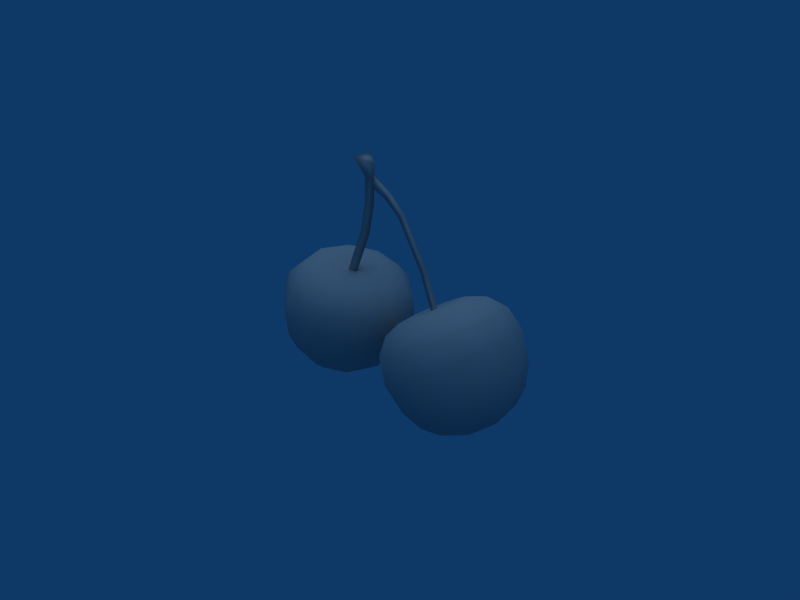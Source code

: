 # Source: Cherries.blend  (saved by Blender 2.49.2; exported with 4.5.12 LTS)
import bpy
from mathutils import Matrix  # noqa: F401  (used for matrix-valued properties, if any)

bpy.ops.wm.read_factory_settings(use_empty=True)
scene = bpy.context.scene
scene.name = 'Scene'

# ---- collections
col_collection_1 = bpy.data.collections.new('Collection 1'); scene.collection.children.link(col_collection_1)

# ---- materials (node trees are filled in below, after node groups)
mat_refrep_218 = bpy.data.materials.new('RefRep.218')
mat_refrep_218.alpha_threshold = 0.0
mat_refrep_218.diffuse_color = (0.698, 0.698, 0.698, 1.0)
mat_refrep_218.roughness = 0.5
mat_refrep_218.line_color = (0.0, 0.0, 0.0, 1.0)

# ---- material node trees

# ---- world
world_world = bpy.data.worlds.new('World'); scene.world = world_world
world_world.color = (0.05656, 0.2208, 0.4)
world_world.use_sun_shadow = False
world_world.sun_shadow_jitter_overblur = 0.0
world_world.cycles.sampling_method = 'MANUAL'
world_world.cycles.sample_map_resolution = 256

# ---- cameras
cam_camera = bpy.data.cameras.new('Camera')
cam_camera.passepartout_alpha = 0.2
cam_camera.clip_end = 100.0
cam_camera.lens = 35.0
cam_camera.ortho_scale = 7.314
cam_camera.show_passepartout = False
cam_camera.show_safe_areas = True
cam_camera.dof.focus_distance = 0.0
cam_camera.dof.aperture_fstop = 128.0

# ---- lights
light_lamp = bpy.data.lights.new('Lamp', 'SUN')
light_lamp.transmission_factor = 0.0
light_lamp.angle = 1.571
light_lamp.energy = 0.8
light_lamp.shadow_buffer_clip_start = 0.5
light_lamp.shadow_soft_size = 1.0
light_lamp.shadow_cascade_max_distance = 1000.0
light_lamp.cycles.use_multiple_importance_sampling = False

# ---- meshes
me_inst3d28_refrep_218 = bpy.data.meshes.new('Inst3D28_RefRep.218')
me_inst3d28_refrep_218.from_pydata([(14.83, 98.44, -0.3592), (-33.75, 26.37, 4.92), (-41.25, 35.35, -13.99), (-39.68, 40.34, 18.99), (-33.75, 26.37, -4.916), (-39.92, 29.38, 0.002), (-41.36, 31.81, 7.96), (-19.9, 69.61, -5.139), (-15.28, 63.89, 0.002), (-8.377, 61.39, 5.143), (33.95, 11.93, -19.05), (24.09, 5.429, -13.88), (22.27, 2.169, 4.937), (29.16, 2.027, 0.002), (25.34, 46.48, -8.345), (22.95, 44.12, 0.002), (-46.07, 35.17, 0.002), (-33.85, 30.06, 13.99), (-21.51, 27.37, 11.73), (22.47, 43.47, -1.614), (22.96, 59.61, 0.8405), (24.99, 60.05, -0.3592), (22.47, 43.47, 0.8959), (24.59, 43.94, -0.3592), (22.96, 59.61, -1.559), (21.93, 80.06, -0.3592), (20.16, 78.87, -1.591), (16.36, 86.0, -1.63), (20.16, 78.87, 0.8726), (18.21, 87.78, -0.3592), (10.16, 91.08, -0.1197), (16.36, 86.0, 0.9113), (12.26, 95.21, -0.3592), (10.29, 91.08, -0.5762), (-1.685, 77.46, 1.32), (-16.4, 64.24, 1.32), (-14.21, 62.33, -0.3592), (-16.4, 64.24, -2.038), (5.437, 86.73, 1.32), (-1.685, 77.46, -2.038), (0.5054, 75.55, -0.3592), (5.437, 86.73, -2.038), (7.627, 84.81, -0.3592), (9.748, 102.9, 3.538), (9.943, 95.35, 1.32), (9.748, 102.9, -4.256), (12.13, 93.44, -0.3592), (9.943, 95.35, -2.038), (-29.64, 33.17, -18.98), (-36.37, 47.01, -22.64), (-39.68, 40.34, -18.98), (-47.8, 46.14, 11.73), (-29.64, 33.17, 18.99), (-14.71, 31.55, 14.0), (-46.06, 53.93, -13.99), (-45.26, 66.44, 0.002), (-49.76, 56.57, 0.002), (-17.69, 46.76, 24.61), (-3.137, 36.37, 0.002), (-25.22, 62.85, -23.03), (-30.71, 56.05, -24.61), (-38.84, 72.57, 0.002), (-7.16, 39.24, 15.21), (-3.185, 47.12, 14.23), (-35.07, 69.89, -14.23), (-28.48, 72.18, -11.3), (-31.47, 74.31, 0.002), (-28.48, 72.18, 11.31), (-35.07, 69.89, 14.23), (-13.04, 54.16, 23.03), (-3.159, 54.1, 11.31), (-5.848, 58.87, 7.703), (-11.18, 62.67, -12.46), (-21.26, 70.58, 0.002), (-25.14, 72.64, 0.002), (-7.018, 60.42, 0.002), (21.71, 10.12, -19.05), (3.118, 14.84, 0.002), (34.05, 19.4, 22.72), (33.95, 11.93, 19.05), (45.87, 21.14, 14.04), (34.05, 19.4, -22.72), (33.13, 30.06, -24.69), (17.26, 27.72, -24.69), (19.45, 17.25, -22.72), (4.412, 25.83, -15.26), (7.631, 15.5, -14.04), (-0.4932, 25.11, 0.002), (19.45, 17.25, 22.72), (45.97, 31.96, 15.26), (-0.121, 34.01, 0.002), (17.26, 27.72, 24.69), (31.34, 38.65, 23.11), (33.13, 30.06, 24.69), (16.49, 36.46, -23.11), (4.469, 34.68, -14.28), (16.49, 36.46, 23.11), (28.98, 44.07, 18.35), (43.36, 40.42, 14.28), (17.18, 42.33, -18.35), (18.72, 44.91, -12.5), (7.638, 40.93, -11.34), (17.18, 42.33, 18.35), (26.76, 46.1, 12.51), (38.52, 45.48, 11.34), (26.76, 46.1, -12.5), (19.97, 45.69, -8.345), (15.63, 45.05, -5.157), (12.22, 43.95, -7.726), (25.34, 46.48, 8.349), (-27.86, 25.79, -8.643), (-33.85, 30.06, -13.99), (-14.71, 31.55, -13.99), (-24.4, 38.46, -22.64), (-7.16, 39.24, -15.21), (-17.69, 46.76, -24.61), (-3.185, 47.12, -14.23), (-13.04, 54.16, -23.03), (-10.99, 59.69, -18.29), (-8.377, 61.39, -5.139), (-11.94, 63.93, -8.317), (-41.36, 31.81, -7.956), (-47.23, 39.62, -8.643), (-47.8, 46.14, -11.73), (-41.24, 63.57, -15.21), (-20.66, 66.59, -18.29), (-17.77, 67.38, -12.46), (-23.1, 71.18, -7.699), (-16.34, 67.07, -8.317), (-41.25, 35.35, 13.99), (-24.4, 38.46, 22.65), (-30.71, 56.05, 24.61), (-25.22, 62.85, 23.03), (-17.77, 67.38, 12.46), (-10.99, 59.69, 18.29), (-16.34, 67.07, 8.321), (-11.18, 62.67, 12.46), (-11.94, 63.93, 8.321), (-27.86, 25.79, 8.647), (-25.58, 24.16, 0.002), (-18.41, 25.16, 0.002), (-21.51, 27.37, -11.73), (-11.01, 28.91, 0.002), (0.5785, 44.44, 0.002), (-0.1704, 51.97, 0.002), (-3.159, 54.1, -11.3), (-3.811, 57.41, 0.002), (-5.848, 58.87, -7.699), (-49.52, 41.25, 0.002), (-50.9, 48.35, 0.002), (-47.23, 39.62, 8.647), (-46.06, 53.93, 14.0), (-36.37, 47.01, 22.65), (-41.24, 63.57, 15.21), (-20.66, 66.59, 18.29), (-23.1, 71.18, 7.703), (-19.9, 69.61, 5.143), (31.55, 3.539, -7.983), (33.02, 6.745, -13.88), (45.87, 21.14, -14.04), (31.34, 38.65, -23.11), (43.36, 40.42, -14.28), (38.52, 45.48, -11.34), (28.98, 44.07, -18.35), (16.88, 4.364, -8.576), (22.27, 2.169, -4.933), (14.12, 3.957, 0.002), (16.88, 4.364, 8.58), (24.09, 5.429, 13.88), (21.71, 10.12, 19.05), (11.8, 8.661, 11.77), (4.469, 34.68, 14.28), (7.638, 40.93, 11.34), (12.22, 43.95, 7.73), (18.72, 44.91, 12.51), (15.63, 45.05, 5.161), (19.97, 45.69, 8.349), (33.02, 6.745, 13.88), (31.55, 3.539, 7.987), (40.24, 7.81, 8.58), (37.29, 4.386, 0.002), (42.99, 8.216, 0.002), (40.24, 7.81, -8.576), (43.86, 13.39, -11.77), (50.38, 21.81, 0.002), (45.97, 31.96, -15.26), (42.17, 46.02, 0.002), (33.26, 47.06, -7.726), (31.34, 47.36, 0.002), (29.68, 47.12, -5.157), (11.8, 8.661, -11.77), (8.014, 8.103, 0.002), (7.631, 15.5, 14.04), (4.412, 25.83, 15.26), (3.993, 40.39, 0.002), (9.736, 43.59, 0.002), (13.97, 44.8, 0.002), (43.86, 13.39, 11.77), (47.64, 13.95, 0.002), (50.88, 32.68, 0.002), (47.95, 41.1, 0.002), (33.26, 47.06, 7.73), (29.68, 47.12, 5.161), (35.75, 47.42, 0.002)], [], [(0, 45, 43), (111, 121, 2), (1, 139, 138), (139, 4, 110), (111, 2, 50), (122, 148, 149), (150, 129, 3), (139, 110, 141), (121, 4, 5), (16, 121, 5), (6, 16, 5), (1, 6, 5), (4, 1, 5), (120, 128, 8), (7, 73, 8), (73, 156, 8), (137, 9, 8), (9, 75, 8), (158, 11, 10), (11, 164, 190), (166, 167, 170), (168, 177, 79), (179, 181, 198), (165, 157, 13), (12, 165, 13), (178, 12, 13), (180, 178, 13), (157, 180, 13), (14, 106, 15), (106, 107, 15), (107, 196, 15), (176, 109, 15), (109, 202, 15), (17, 6, 1), (139, 1, 4), (111, 4, 121), (122, 121, 16), (182, 180, 157), (11, 157, 165), (168, 12, 178), (122, 149, 123), (111, 50, 48), (17, 18, 52), (11, 190, 76), (10, 11, 76), (168, 79, 169), (19, 20, 24), (19, 22, 20), (22, 21, 20), (22, 23, 21), (23, 24, 21), (23, 19, 24), (24, 28, 26), (24, 20, 28), (20, 25, 28), (20, 21, 25), (21, 26, 25), (21, 24, 26), (26, 31, 27), (26, 28, 31), (28, 29, 31), (28, 25, 29), (25, 27, 29), (25, 26, 27), (27, 30, 33), (27, 31, 30), (31, 32, 30), (31, 29, 32), (29, 33, 32), (29, 27, 33), (37, 34, 39), (37, 35, 34), (35, 40, 34), (35, 36, 40), (36, 39, 40), (36, 37, 39), (39, 38, 41), (39, 34, 38), (34, 42, 38), (34, 40, 42), (40, 41, 42), (40, 39, 41), (41, 44, 47), (41, 38, 44), (38, 46, 44), (38, 42, 46), (42, 47, 46), (42, 41, 47), (47, 43, 45), (47, 44, 43), (44, 0, 43), (46, 0, 44), (45, 0, 46), (46, 47, 45), (48, 49, 113), (48, 50, 49), (123, 56, 54), (123, 149, 56), (149, 151, 56), (149, 51, 151), (52, 53, 130), (52, 18, 53), (18, 142, 53), (18, 140, 142), (113, 60, 115), (113, 49, 60), (54, 55, 124), (54, 56, 55), (56, 153, 55), (56, 151, 153), (130, 62, 57), (130, 53, 62), (53, 58, 62), (53, 142, 58), (115, 59, 117), (115, 60, 59), (124, 61, 64), (124, 55, 61), (55, 68, 61), (55, 153, 68), (57, 63, 69), (57, 62, 63), (62, 143, 63), (62, 58, 143), (117, 125, 118), (117, 59, 125), (64, 66, 65), (64, 61, 66), (61, 67, 66), (61, 68, 67), (69, 70, 134), (69, 63, 70), (63, 144, 70), (63, 143, 144), (118, 126, 72), (118, 125, 126), (65, 74, 127), (65, 66, 74), (66, 155, 74), (66, 67, 155), (134, 71, 136), (134, 70, 71), (70, 146, 71), (70, 144, 146), (72, 128, 120), (72, 126, 128), (127, 73, 7), (127, 74, 73), (74, 156, 73), (74, 155, 156), (136, 9, 137), (136, 71, 9), (71, 75, 9), (71, 146, 75), (10, 84, 81), (10, 76, 84), (76, 86, 84), (76, 190, 86), (190, 77, 86), (190, 191, 77), (169, 78, 88), (169, 79, 78), (79, 80, 78), (79, 197, 80), (81, 83, 82), (81, 84, 83), (84, 85, 83), (84, 86, 85), (86, 87, 85), (86, 77, 87), (88, 93, 91), (88, 78, 93), (78, 89, 93), (78, 80, 89), (82, 94, 160), (82, 83, 94), (83, 95, 94), (83, 85, 95), (85, 90, 95), (85, 87, 90), (91, 92, 96), (91, 93, 92), (93, 98, 92), (93, 89, 98), (160, 99, 163), (160, 94, 99), (94, 101, 99), (94, 95, 101), (95, 194, 101), (95, 90, 194), (96, 97, 102), (96, 92, 97), (92, 104, 97), (92, 98, 104), (163, 100, 105), (163, 99, 100), (99, 108, 100), (99, 101, 108), (101, 195, 108), (101, 194, 195), (102, 103, 174), (102, 97, 103), (97, 201, 103), (97, 104, 201), (105, 106, 14), (105, 100, 106), (100, 107, 106), (100, 108, 107), (108, 196, 107), (108, 195, 196), (174, 109, 176), (174, 103, 109), (103, 202, 109), (103, 201, 202), (4, 111, 110), (110, 111, 141), (111, 48, 141), (141, 48, 112), (48, 113, 112), (112, 113, 114), (113, 115, 114), (114, 115, 116), (115, 117, 116), (116, 117, 145), (117, 118, 145), (145, 118, 147), (118, 72, 147), (147, 72, 119), (72, 120, 119), (119, 120, 8), (121, 122, 2), (2, 122, 50), (122, 123, 50), (50, 123, 49), (123, 54, 49), (49, 54, 60), (54, 124, 60), (60, 124, 59), (124, 64, 59), (59, 64, 125), (64, 65, 125), (125, 65, 126), (65, 127, 126), (126, 127, 128), (127, 7, 128), (128, 7, 8), (122, 16, 148), (148, 16, 150), (16, 6, 150), (150, 6, 129), (6, 17, 129), (129, 17, 3), (17, 52, 3), (3, 52, 152), (52, 130, 152), (152, 130, 131), (130, 57, 131), (131, 57, 132), (57, 69, 132), (132, 69, 154), (69, 134, 154), (154, 134, 133), (134, 136, 133), (133, 136, 135), (136, 137, 135), (135, 137, 8), (1, 138, 17), (17, 138, 18), (138, 139, 18), (18, 139, 140), (139, 141, 140), (140, 141, 142), (141, 112, 142), (142, 112, 58), (112, 114, 58), (58, 114, 143), (114, 116, 143), (143, 116, 144), (116, 145, 144), (144, 145, 146), (145, 147, 146), (146, 147, 75), (147, 119, 75), (75, 119, 8), (148, 150, 149), (149, 150, 51), (150, 3, 51), (51, 3, 151), (3, 152, 151), (151, 152, 153), (152, 131, 153), (153, 131, 68), (131, 132, 68), (68, 132, 67), (132, 154, 67), (67, 154, 155), (154, 133, 155), (155, 133, 156), (133, 135, 156), (156, 135, 8), (11, 158, 157), (157, 158, 182), (158, 10, 182), (182, 10, 183), (10, 81, 183), (183, 81, 159), (81, 82, 159), (159, 82, 185), (82, 160, 185), (185, 160, 161), (160, 163, 161), (161, 163, 162), (163, 105, 162), (162, 105, 187), (105, 14, 187), (187, 14, 189), (14, 15, 189), (11, 165, 164), (164, 165, 166), (165, 12, 166), (166, 12, 167), (12, 168, 167), (167, 168, 170), (168, 169, 170), (170, 169, 192), (169, 88, 192), (192, 88, 193), (88, 91, 193), (193, 91, 171), (91, 96, 171), (171, 96, 172), (96, 102, 172), (172, 102, 173), (102, 174, 173), (173, 174, 175), (174, 176, 175), (175, 176, 15), (168, 178, 177), (177, 178, 179), (178, 180, 179), (179, 180, 181), (180, 182, 181), (181, 182, 198), (182, 183, 198), (198, 183, 184), (183, 159, 184), (184, 159, 199), (159, 185, 199), (199, 185, 200), (185, 161, 200), (200, 161, 186), (161, 162, 186), (186, 162, 203), (162, 187, 203), (203, 187, 188), (187, 189, 188), (188, 189, 15), (164, 166, 190), (190, 166, 191), (166, 170, 191), (191, 170, 77), (170, 192, 77), (77, 192, 87), (192, 193, 87), (87, 193, 90), (193, 171, 90), (90, 171, 194), (171, 172, 194), (194, 172, 195), (172, 173, 195), (195, 173, 196), (173, 175, 196), (196, 175, 15), (177, 179, 79), (79, 179, 197), (179, 198, 197), (197, 198, 80), (198, 184, 80), (80, 184, 89), (184, 199, 89), (89, 199, 98), (199, 200, 98), (98, 200, 104), (200, 186, 104), (104, 186, 201), (186, 203, 201), (201, 203, 202), (203, 188, 202), (202, 188, 15)])
me_inst3d28_refrep_218.polygons.foreach_set('use_smooth', [True] * 389)
_uv = me_inst3d28_refrep_218.uv_layers.new(name='UVTex')
_uv.uv.foreach_set('vector', [0.096, 0.915, 0.01, 0.965, 0.01, 0.865, 0.459, 0.2, 0.363, 0.1, 0.554, 0.2, 0.191, 0.1, 0.281, 0.2, 0.191, 0.2, 0.281, 0.2, 0.37, 0.1, 0.37, 0.2, 0.459, 0.2, 0.554, 0.2, 0.554, 0.3, 0.461, 0.2, 0.37, 0.2, 0.37, 0.3, 0.281, 0.2, 0.191, 0.2, 0.191, 0.3, 0.281, 0.2, 0.37, 0.2, 0.37, 0.3, 0.363, 0.1, 0.554, 0.1, 0.411, 0.0, 0.37, 0.1, 0.55, 0.1, 0.416, 0.0, 0.191, 0.1, 0.37, 0.1, 0.236, 0.0, 0.191, 0.1, 0.191, 0.1, 0.146, 0.0, 0.37, 0.1, 0.191, 0.1, 0.326, 0.0, 0.459, 0.9, 0.554, 0.9, 0.505, 1.0, 0.461, 0.9, 0.37, 0.9, 0.416, 1.0, 0.37, 0.9, 0.281, 0.9, 0.326, 1.0, 0.116, 0.9, 0.191, 0.9, 0.146, 1.0, 0.191, 0.9, 0.281, 0.9, 0.236, 1.0, 0.911, 0.2, 0.995, 0.2, 0.911, 0.3, 0.994, 0.2, 0.91, 0.2, 0.91, 0.3, 0.825, 0.2, 0.741, 0.2, 0.741, 0.3, 0.657, 0.2, 0.573, 0.2, 0.573, 0.3, 0.657, 0.2, 0.741, 0.2, 0.741, 0.3, 0.91, 0.1, 0.911, 0.1, 0.868, 0.0, 0.741, 0.1, 0.91, 0.1, 0.784, 0.0, 0.573, 0.1, 0.741, 0.1, 0.615, 0.0, 0.787, 0.1, 0.573, 0.1, 0.699, 0.0, 0.911, 0.1, 0.787, 0.1, 0.868, 0.0, 0.911, 0.9, 0.995, 0.9, 0.952, 1.0, 0.994, 0.9, 0.91, 0.9, 0.952, 1.0, 0.91, 0.9, 0.825, 0.9, 0.868, 1.0, 0.657, 0.9, 0.573, 0.9, 0.615, 1.0, 0.573, 0.9, 0.657, 0.9, 0.615, 1.0, 0.116, 0.2, 0.191, 0.1, 0.191, 0.1, 0.281, 0.2, 0.191, 0.1, 0.37, 0.1, 0.459, 0.2, 0.554, 0.1, 0.363, 0.1, 0.461, 0.2, 0.55, 0.1, 0.37, 0.1, 0.995, 0.2, 0.787, 0.1, 0.911, 0.1, 0.995, 0.2, 0.911, 0.1, 0.91, 0.1, 0.657, 0.2, 0.741, 0.1, 0.573, 0.1, 0.461, 0.2, 0.37, 0.3, 0.461, 0.3, 0.459, 0.2, 0.554, 0.3, 0.459, 0.3, 0.116, 0.2, 0.191, 0.3, 0.116, 0.3, 0.994, 0.2, 0.91, 0.3, 0.994, 0.3, 0.911, 0.3, 0.995, 0.2, 0.995, 0.3, 0.657, 0.2, 0.573, 0.3, 0.657, 0.3, 0.006, 0.013, 0.034, 0.218, 0.006, 0.218, 0.006, 0.013, 0.034, 0.013, 0.034, 0.218, 0.034, 0.013, 0.062, 0.218, 0.034, 0.218, 0.034, 0.013, 0.062, 0.013, 0.062, 0.218, 0.062, 0.013, 0.091, 0.218, 0.062, 0.218, 0.062, 0.013, 0.091, 0.013, 0.091, 0.218, 0.006, 0.218, 0.034, 0.423, 0.006, 0.423, 0.006, 0.218, 0.034, 0.218, 0.034, 0.423, 0.034, 0.218, 0.062, 0.423, 0.034, 0.423, 0.034, 0.218, 0.062, 0.218, 0.062, 0.423, 0.062, 0.218, 0.091, 0.423, 0.062, 0.423, 0.062, 0.218, 0.091, 0.218, 0.091, 0.423, 0.006, 0.423, 0.034, 0.577, 0.006, 0.577, 0.006, 0.423, 0.034, 0.423, 0.034, 0.577, 0.034, 0.423, 0.062, 0.577, 0.034, 0.577, 0.034, 0.423, 0.062, 0.423, 0.062, 0.577, 0.062, 0.423, 0.091, 0.577, 0.062, 0.577, 0.062, 0.423, 0.091, 0.423, 0.091, 0.577, 0.006, 0.577, 0.034, 0.727, 0.006, 0.727, 0.006, 0.577, 0.034, 0.577, 0.034, 0.727, 0.034, 0.577, 0.062, 0.727, 0.034, 0.727, 0.034, 0.577, 0.062, 0.577, 0.062, 0.727, 0.062, 0.577, 0.091, 0.727, 0.062, 0.727, 0.062, 0.577, 0.091, 0.577, 0.091, 0.727, 0.006, 0.013, 0.034, 0.218, 0.006, 0.218, 0.006, 0.013, 0.034, 0.013, 0.034, 0.218, 0.034, 0.013, 0.062, 0.218, 0.034, 0.218, 0.034, 0.013, 0.062, 0.013, 0.062, 0.218, 0.062, 0.013, 0.091, 0.218, 0.062, 0.218, 0.062, 0.013, 0.091, 0.013, 0.091, 0.218, 0.006, 0.218, 0.034, 0.423, 0.006, 0.423, 0.006, 0.218, 0.034, 0.218, 0.034, 0.423, 0.034, 0.218, 0.062, 0.423, 0.034, 0.423, 0.034, 0.218, 0.062, 0.218, 0.062, 0.423, 0.062, 0.218, 0.091, 0.423, 0.062, 0.423, 0.062, 0.218, 0.091, 0.218, 0.091, 0.423, 0.006, 0.423, 0.034, 0.628, 0.006, 0.628, 0.006, 0.423, 0.034, 0.423, 0.034, 0.628, 0.034, 0.423, 0.062, 0.628, 0.034, 0.628, 0.034, 0.423, 0.062, 0.423, 0.062, 0.628, 0.062, 0.423, 0.091, 0.628, 0.062, 0.628, 0.062, 0.423, 0.091, 0.423, 0.091, 0.628, 0.006, 0.628, 0.034, 0.833, 0.006, 0.833, 0.006, 0.628, 0.034, 0.628, 0.034, 0.833, 0.034, 0.628, 0.062, 0.833, 0.034, 0.833, 0.062, 0.628, 0.062, 0.833, 0.034, 0.628, 0.091, 0.833, 0.062, 0.833, 0.062, 0.628, 0.062, 0.628, 0.091, 0.628, 0.091, 0.833, 0.459, 0.3, 0.554, 0.4, 0.459, 0.4, 0.459, 0.3, 0.554, 0.3, 0.554, 0.4, 0.461, 0.3, 0.37, 0.4, 0.461, 0.4, 0.461, 0.3, 0.37, 0.3, 0.37, 0.4, 0.37, 0.3, 0.281, 0.4, 0.37, 0.4, 0.37, 0.3, 0.281, 0.3, 0.281, 0.4, 0.116, 0.3, 0.191, 0.4, 0.116, 0.4, 0.116, 0.3, 0.191, 0.3, 0.191, 0.4, 0.191, 0.3, 0.281, 0.4, 0.191, 0.4, 0.191, 0.3, 0.281, 0.3, 0.281, 0.4, 0.459, 0.4, 0.554, 0.5, 0.459, 0.5, 0.459, 0.4, 0.554, 0.4, 0.554, 0.5, 0.461, 0.4, 0.37, 0.5, 0.461, 0.5, 0.461, 0.4, 0.37, 0.4, 0.37, 0.5, 0.37, 0.4, 0.281, 0.5, 0.37, 0.5, 0.37, 0.4, 0.281, 0.4, 0.281, 0.5, 0.116, 0.4, 0.191, 0.5, 0.116, 0.5, 0.116, 0.4, 0.191, 0.4, 0.191, 0.5, 0.191, 0.4, 0.281, 0.5, 0.191, 0.5, 0.191, 0.4, 0.281, 0.4, 0.281, 0.5, 0.459, 0.5, 0.554, 0.6, 0.459, 0.6, 0.459, 0.5, 0.554, 0.5, 0.554, 0.6, 0.461, 0.5, 0.37, 0.6, 0.461, 0.6, 0.461, 0.5, 0.37, 0.5, 0.37, 0.6, 0.37, 0.5, 0.281, 0.6, 0.37, 0.6, 0.37, 0.5, 0.281, 0.5, 0.281, 0.6, 0.116, 0.5, 0.191, 0.6, 0.116, 0.6, 0.116, 0.5, 0.191, 0.5, 0.191, 0.6, 0.191, 0.5, 0.281, 0.6, 0.191, 0.6, 0.191, 0.5, 0.281, 0.5, 0.281, 0.6, 0.459, 0.6, 0.554, 0.7, 0.459, 0.7, 0.459, 0.6, 0.554, 0.6, 0.554, 0.7, 0.461, 0.6, 0.37, 0.7, 0.461, 0.7, 0.461, 0.6, 0.37, 0.6, 0.37, 0.7, 0.37, 0.6, 0.281, 0.7, 0.37, 0.7, 0.37, 0.6, 0.281, 0.6, 0.281, 0.7, 0.116, 0.6, 0.191, 0.7, 0.116, 0.7, 0.116, 0.6, 0.191, 0.6, 0.191, 0.7, 0.191, 0.6, 0.281, 0.7, 0.191, 0.7, 0.191, 0.6, 0.281, 0.6, 0.281, 0.7, 0.459, 0.7, 0.554, 0.8, 0.459, 0.8, 0.459, 0.7, 0.554, 0.7, 0.554, 0.8, 0.461, 0.7, 0.37, 0.8, 0.461, 0.8, 0.461, 0.7, 0.37, 0.7, 0.37, 0.8, 0.37, 0.7, 0.281, 0.8, 0.37, 0.8, 0.37, 0.7, 0.281, 0.7, 0.281, 0.8, 0.116, 0.7, 0.191, 0.8, 0.116, 0.8, 0.116, 0.7, 0.191, 0.7, 0.191, 0.8, 0.191, 0.7, 0.281, 0.8, 0.191, 0.8, 0.191, 0.7, 0.281, 0.7, 0.281, 0.8, 0.459, 0.8, 0.554, 0.9, 0.459, 0.9, 0.459, 0.8, 0.554, 0.8, 0.554, 0.9, 0.461, 0.8, 0.37, 0.9, 0.461, 0.9, 0.461, 0.8, 0.37, 0.8, 0.37, 0.9, 0.37, 0.8, 0.281, 0.9, 0.37, 0.9, 0.37, 0.8, 0.281, 0.8, 0.281, 0.9, 0.116, 0.8, 0.191, 0.9, 0.116, 0.9, 0.116, 0.8, 0.191, 0.8, 0.191, 0.9, 0.191, 0.8, 0.281, 0.9, 0.191, 0.9, 0.191, 0.8, 0.281, 0.8, 0.281, 0.9, 0.911, 0.3, 0.995, 0.4, 0.911, 0.4, 0.911, 0.3, 0.995, 0.3, 0.995, 0.4, 0.994, 0.3, 0.91, 0.4, 0.994, 0.4, 0.994, 0.3, 0.91, 0.3, 0.91, 0.4, 0.91, 0.3, 0.825, 0.4, 0.91, 0.4, 0.91, 0.3, 0.825, 0.3, 0.825, 0.4, 0.657, 0.3, 0.573, 0.4, 0.657, 0.4, 0.657, 0.3, 0.573, 0.3, 0.573, 0.4, 0.573, 0.3, 0.657, 0.4, 0.573, 0.4, 0.573, 0.3, 0.657, 0.3, 0.657, 0.4, 0.911, 0.4, 0.995, 0.5, 0.911, 0.5, 0.911, 0.4, 0.995, 0.4, 0.995, 0.5, 0.994, 0.4, 0.91, 0.5, 0.994, 0.5, 0.994, 0.4, 0.91, 0.4, 0.91, 0.5, 0.91, 0.4, 0.825, 0.5, 0.91, 0.5, 0.91, 0.4, 0.825, 0.4, 0.825, 0.5, 0.657, 0.4, 0.573, 0.5, 0.657, 0.5, 0.657, 0.4, 0.573, 0.4, 0.573, 0.5, 0.573, 0.4, 0.657, 0.5, 0.573, 0.5, 0.573, 0.4, 0.657, 0.4, 0.657, 0.5, 0.911, 0.5, 0.995, 0.6, 0.911, 0.6, 0.911, 0.5, 0.995, 0.5, 0.995, 0.6, 0.994, 0.5, 0.91, 0.6, 0.994, 0.6, 0.994, 0.5, 0.91, 0.5, 0.91, 0.6, 0.91, 0.5, 0.825, 0.6, 0.91, 0.6, 0.91, 0.5, 0.825, 0.5, 0.825, 0.6, 0.657, 0.5, 0.573, 0.6, 0.657, 0.6, 0.657, 0.5, 0.573, 0.5, 0.573, 0.6, 0.573, 0.5, 0.657, 0.6, 0.573, 0.6, 0.573, 0.5, 0.657, 0.5, 0.657, 0.6, 0.911, 0.6, 0.995, 0.7, 0.911, 0.7, 0.911, 0.6, 0.995, 0.6, 0.995, 0.7, 0.994, 0.6, 0.91, 0.7, 0.994, 0.7, 0.994, 0.6, 0.91, 0.6, 0.91, 0.7, 0.91, 0.6, 0.825, 0.7, 0.91, 0.7, 0.91, 0.6, 0.825, 0.6, 0.825, 0.7, 0.657, 0.6, 0.573, 0.7, 0.657, 0.7, 0.657, 0.6, 0.573, 0.6, 0.573, 0.7, 0.573, 0.6, 0.657, 0.7, 0.573, 0.7, 0.573, 0.6, 0.657, 0.6, 0.657, 0.7, 0.911, 0.7, 0.995, 0.8, 0.911, 0.8, 0.911, 0.7, 0.995, 0.7, 0.995, 0.8, 0.994, 0.7, 0.91, 0.8, 0.994, 0.8, 0.994, 0.7, 0.91, 0.7, 0.91, 0.8, 0.91, 0.7, 0.825, 0.8, 0.91, 0.8, 0.91, 0.7, 0.825, 0.7, 0.825, 0.8, 0.657, 0.7, 0.573, 0.8, 0.657, 0.8, 0.657, 0.7, 0.573, 0.7, 0.573, 0.8, 0.573, 0.7, 0.657, 0.8, 0.573, 0.8, 0.573, 0.7, 0.657, 0.7, 0.657, 0.8, 0.911, 0.8, 0.995, 0.9, 0.911, 0.9, 0.911, 0.8, 0.995, 0.8, 0.995, 0.9, 0.994, 0.8, 0.91, 0.9, 0.994, 0.9, 0.994, 0.8, 0.91, 0.8, 0.91, 0.9, 0.91, 0.8, 0.825, 0.9, 0.91, 0.9, 0.91, 0.8, 0.825, 0.8, 0.825, 0.9, 0.657, 0.8, 0.573, 0.9, 0.657, 0.9, 0.657, 0.8, 0.573, 0.8, 0.573, 0.9, 0.573, 0.8, 0.657, 0.9, 0.573, 0.9, 0.573, 0.8, 0.657, 0.8, 0.657, 0.9, 0.554, 0.1, 0.459, 0.2, 0.363, 0.2, 0.363, 0.2, 0.459, 0.2, 0.363, 0.3, 0.459, 0.2, 0.459, 0.3, 0.363, 0.3, 0.363, 0.3, 0.459, 0.3, 0.363, 0.4, 0.459, 0.3, 0.459, 0.4, 0.363, 0.4, 0.363, 0.4, 0.459, 0.4, 0.363, 0.5, 0.459, 0.4, 0.459, 0.5, 0.363, 0.5, 0.363, 0.5, 0.459, 0.5, 0.363, 0.6, 0.459, 0.5, 0.459, 0.6, 0.363, 0.6, 0.363, 0.6, 0.459, 0.6, 0.363, 0.7, 0.459, 0.6, 0.459, 0.7, 0.363, 0.7, 0.363, 0.7, 0.459, 0.7, 0.363, 0.8, 0.459, 0.7, 0.459, 0.8, 0.363, 0.8, 0.363, 0.8, 0.459, 0.8, 0.363, 0.9, 0.459, 0.8, 0.459, 0.9, 0.363, 0.9, 0.363, 0.9, 0.459, 0.9, 0.41, 1.0, 0.55, 0.1, 0.461, 0.2, 0.55, 0.2, 0.55, 0.2, 0.461, 0.2, 0.55, 0.3, 0.461, 0.2, 0.461, 0.3, 0.55, 0.3, 0.55, 0.3, 0.461, 0.3, 0.55, 0.4, 0.461, 0.3, 0.461, 0.4, 0.55, 0.4, 0.55, 0.4, 0.461, 0.4, 0.55, 0.5, 0.461, 0.4, 0.461, 0.5, 0.55, 0.5, 0.55, 0.5, 0.461, 0.5, 0.55, 0.6, 0.461, 0.5, 0.461, 0.6, 0.55, 0.6, 0.55, 0.6, 0.461, 0.6, 0.55, 0.7, 0.461, 0.6, 0.461, 0.7, 0.55, 0.7, 0.55, 0.7, 0.461, 0.7, 0.55, 0.8, 0.461, 0.7, 0.461, 0.8, 0.55, 0.8, 0.55, 0.8, 0.461, 0.8, 0.55, 0.9, 0.461, 0.8, 0.461, 0.9, 0.55, 0.9, 0.55, 0.9, 0.461, 0.9, 0.506, 1.0, 0.461, 0.2, 0.37, 0.1, 0.37, 0.2, 0.37, 0.2, 0.37, 0.1, 0.281, 0.2, 0.37, 0.1, 0.191, 0.1, 0.281, 0.2, 0.281, 0.2, 0.191, 0.1, 0.191, 0.2, 0.191, 0.1, 0.116, 0.2, 0.191, 0.2, 0.191, 0.2, 0.116, 0.2, 0.191, 0.3, 0.116, 0.2, 0.116, 0.3, 0.191, 0.3, 0.191, 0.3, 0.116, 0.3, 0.191, 0.4, 0.116, 0.3, 0.116, 0.4, 0.191, 0.4, 0.191, 0.4, 0.116, 0.4, 0.191, 0.5, 0.116, 0.4, 0.116, 0.5, 0.191, 0.5, 0.191, 0.5, 0.116, 0.5, 0.191, 0.6, 0.116, 0.5, 0.116, 0.6, 0.191, 0.6, 0.191, 0.6, 0.116, 0.6, 0.191, 0.7, 0.116, 0.6, 0.116, 0.7, 0.191, 0.7, 0.191, 0.7, 0.116, 0.7, 0.191, 0.8, 0.116, 0.7, 0.116, 0.8, 0.191, 0.8, 0.191, 0.8, 0.116, 0.8, 0.191, 0.9, 0.116, 0.8, 0.116, 0.9, 0.191, 0.9, 0.191, 0.9, 0.116, 0.9, 0.147, 1.0, 0.191, 0.1, 0.191, 0.2, 0.116, 0.2, 0.116, 0.2, 0.191, 0.2, 0.191, 0.3, 0.191, 0.2, 0.281, 0.2, 0.191, 0.3, 0.191, 0.3, 0.281, 0.2, 0.281, 0.3, 0.281, 0.2, 0.37, 0.3, 0.281, 0.3, 0.281, 0.3, 0.37, 0.3, 0.281, 0.4, 0.37, 0.3, 0.37, 0.4, 0.281, 0.4, 0.281, 0.4, 0.37, 0.4, 0.281, 0.5, 0.37, 0.4, 0.37, 0.5, 0.281, 0.5, 0.281, 0.5, 0.37, 0.5, 0.281, 0.6, 0.37, 0.5, 0.37, 0.6, 0.281, 0.6, 0.281, 0.6, 0.37, 0.6, 0.281, 0.7, 0.37, 0.6, 0.37, 0.7, 0.281, 0.7, 0.281, 0.7, 0.37, 0.7, 0.281, 0.8, 0.37, 0.7, 0.37, 0.8, 0.281, 0.8, 0.281, 0.8, 0.37, 0.8, 0.281, 0.9, 0.37, 0.8, 0.37, 0.9, 0.281, 0.9, 0.281, 0.9, 0.37, 0.9, 0.326, 1.0, 0.37, 0.2, 0.281, 0.2, 0.37, 0.3, 0.37, 0.3, 0.281, 0.2, 0.281, 0.3, 0.281, 0.2, 0.191, 0.3, 0.281, 0.3, 0.281, 0.3, 0.191, 0.3, 0.281, 0.4, 0.191, 0.3, 0.191, 0.4, 0.281, 0.4, 0.281, 0.4, 0.191, 0.4, 0.281, 0.5, 0.191, 0.4, 0.191, 0.5, 0.281, 0.5, 0.281, 0.5, 0.191, 0.5, 0.281, 0.6, 0.191, 0.5, 0.191, 0.6, 0.281, 0.6, 0.281, 0.6, 0.191, 0.6, 0.281, 0.7, 0.191, 0.6, 0.191, 0.7, 0.281, 0.7, 0.281, 0.7, 0.191, 0.7, 0.281, 0.8, 0.191, 0.7, 0.191, 0.8, 0.281, 0.8, 0.281, 0.8, 0.191, 0.8, 0.281, 0.9, 0.191, 0.8, 0.191, 0.9, 0.281, 0.9, 0.281, 0.9, 0.191, 0.9, 0.236, 1.0, 0.995, 0.2, 0.911, 0.2, 0.911, 0.1, 0.911, 0.1, 0.911, 0.2, 0.826, 0.2, 0.911, 0.2, 0.911, 0.3, 0.826, 0.2, 0.826, 0.2, 0.911, 0.3, 0.826, 0.3, 0.911, 0.3, 0.911, 0.4, 0.826, 0.3, 0.826, 0.3, 0.911, 0.4, 0.826, 0.4, 0.911, 0.4, 0.911, 0.5, 0.826, 0.4, 0.826, 0.4, 0.911, 0.5, 0.826, 0.5, 0.911, 0.5, 0.911, 0.6, 0.826, 0.5, 0.826, 0.5, 0.911, 0.6, 0.826, 0.6, 0.911, 0.6, 0.911, 0.7, 0.826, 0.6, 0.826, 0.6, 0.911, 0.7, 0.826, 0.7, 0.911, 0.7, 0.911, 0.8, 0.826, 0.7, 0.826, 0.7, 0.911, 0.8, 0.826, 0.8, 0.911, 0.8, 0.911, 0.9, 0.826, 0.8, 0.826, 0.8, 0.911, 0.9, 0.826, 0.9, 0.911, 0.9, 0.868, 1.0, 0.826, 0.9, 0.994, 0.2, 0.91, 0.1, 0.91, 0.2, 0.91, 0.2, 0.91, 0.1, 0.825, 0.2, 0.91, 0.1, 0.741, 0.1, 0.825, 0.2, 0.825, 0.2, 0.741, 0.1, 0.741, 0.2, 0.741, 0.1, 0.657, 0.2, 0.741, 0.2, 0.741, 0.2, 0.657, 0.2, 0.741, 0.3, 0.657, 0.2, 0.657, 0.3, 0.741, 0.3, 0.741, 0.3, 0.657, 0.3, 0.741, 0.4, 0.657, 0.3, 0.657, 0.4, 0.741, 0.4, 0.741, 0.4, 0.657, 0.4, 0.741, 0.5, 0.657, 0.4, 0.657, 0.5, 0.741, 0.5, 0.741, 0.5, 0.657, 0.5, 0.741, 0.6, 0.657, 0.5, 0.657, 0.6, 0.741, 0.6, 0.741, 0.6, 0.657, 0.6, 0.741, 0.7, 0.657, 0.6, 0.657, 0.7, 0.741, 0.7, 0.741, 0.7, 0.657, 0.7, 0.741, 0.8, 0.657, 0.7, 0.657, 0.8, 0.741, 0.8, 0.741, 0.8, 0.657, 0.8, 0.741, 0.9, 0.657, 0.8, 0.657, 0.9, 0.741, 0.9, 0.741, 0.9, 0.657, 0.9, 0.699, 1.0, 0.657, 0.2, 0.573, 0.1, 0.573, 0.2, 0.573, 0.2, 0.573, 0.1, 0.657, 0.2, 0.573, 0.1, 0.787, 0.1, 0.657, 0.2, 0.657, 0.2, 0.787, 0.1, 0.741, 0.2, 0.787, 0.1, 0.995, 0.2, 0.741, 0.2, 0.741, 0.2, 0.995, 0.2, 0.741, 0.3, 0.995, 0.2, 0.825, 0.3, 0.741, 0.3, 0.741, 0.3, 0.825, 0.3, 0.741, 0.4, 0.825, 0.3, 0.825, 0.4, 0.741, 0.4, 0.741, 0.4, 0.825, 0.4, 0.741, 0.5, 0.825, 0.4, 0.825, 0.5, 0.741, 0.5, 0.741, 0.5, 0.825, 0.5, 0.741, 0.6, 0.825, 0.5, 0.825, 0.6, 0.741, 0.6, 0.741, 0.6, 0.825, 0.6, 0.741, 0.7, 0.825, 0.6, 0.825, 0.7, 0.741, 0.7, 0.741, 0.7, 0.825, 0.7, 0.741, 0.8, 0.825, 0.7, 0.825, 0.8, 0.741, 0.8, 0.741, 0.8, 0.825, 0.8, 0.741, 0.9, 0.825, 0.8, 0.825, 0.9, 0.741, 0.9, 0.741, 0.9, 0.825, 0.9, 0.783, 1.0, 0.91, 0.2, 0.825, 0.2, 0.91, 0.3, 0.91, 0.3, 0.825, 0.2, 0.825, 0.3, 0.825, 0.2, 0.741, 0.3, 0.825, 0.3, 0.825, 0.3, 0.741, 0.3, 0.825, 0.4, 0.741, 0.3, 0.741, 0.4, 0.825, 0.4, 0.825, 0.4, 0.741, 0.4, 0.825, 0.5, 0.741, 0.4, 0.741, 0.5, 0.825, 0.5, 0.825, 0.5, 0.741, 0.5, 0.825, 0.6, 0.741, 0.5, 0.741, 0.6, 0.825, 0.6, 0.825, 0.6, 0.741, 0.6, 0.825, 0.7, 0.741, 0.6, 0.741, 0.7, 0.825, 0.7, 0.825, 0.7, 0.741, 0.7, 0.825, 0.8, 0.741, 0.7, 0.741, 0.8, 0.825, 0.8, 0.825, 0.8, 0.741, 0.8, 0.825, 0.9, 0.741, 0.8, 0.741, 0.9, 0.825, 0.9, 0.825, 0.9, 0.741, 0.9, 0.784, 1.0, 0.573, 0.2, 0.657, 0.2, 0.573, 0.3, 0.573, 0.3, 0.657, 0.2, 0.657, 0.3, 0.657, 0.2, 0.741, 0.3, 0.657, 0.3, 0.657, 0.3, 0.741, 0.3, 0.657, 0.4, 0.741, 0.3, 0.741, 0.4, 0.657, 0.4, 0.657, 0.4, 0.741, 0.4, 0.657, 0.5, 0.741, 0.4, 0.741, 0.5, 0.657, 0.5, 0.657, 0.5, 0.741, 0.5, 0.657, 0.6, 0.741, 0.5, 0.741, 0.6, 0.657, 0.6, 0.657, 0.6, 0.741, 0.6, 0.657, 0.7, 0.741, 0.6, 0.741, 0.7, 0.657, 0.7, 0.657, 0.7, 0.741, 0.7, 0.657, 0.8, 0.741, 0.7, 0.741, 0.8, 0.657, 0.8, 0.657, 0.8, 0.741, 0.8, 0.657, 0.9, 0.741, 0.8, 0.741, 0.9, 0.657, 0.9, 0.657, 0.9, 0.741, 0.9, 0.699, 1.0])
me_inst3d28_refrep_218.materials.append(mat_refrep_218)
me_inst3d28_refrep_218.use_remesh_preserve_volume = False
me_inst3d28_refrep_218.use_remesh_preserve_attributes = False
me_inst3d28_refrep_218.use_mirror_vertex_groups = False
me_inst3d28_refrep_218.update()

# ---- objects
ob_lamp = bpy.data.objects.new('Lamp', light_lamp)
ob_inst3d28_refrep_218 = bpy.data.objects.new('Inst3D28_RefRep.218', me_inst3d28_refrep_218)
ob_camera = bpy.data.objects.new('Camera', cam_camera)

# ---- transforms, parenting, visibility, modifiers, constraints
ob_lamp.location = (-0.8134, 1.536e-07, 4.488)
ob_lamp.lock_rotations_4d = False
ob_lamp.empty_display_type = 'ARROWS'
ob_lamp.lineart.crease_threshold = 0.0
ob_inst3d28_refrep_218.location = (-1e-07, -1e-07, -0.2978)
ob_inst3d28_refrep_218.rotation_euler = (1.576, -0.4101, 1.488e-08)
ob_inst3d28_refrep_218.scale = (0.03926, 0.03926, 0.03926)
ob_inst3d28_refrep_218.lock_rotations_4d = False
ob_inst3d28_refrep_218.empty_display_type = 'ARROWS'
ob_inst3d28_refrep_218.lineart.crease_threshold = 0.0
ob_camera.location = (6.582, -6.653, 6.467)
ob_camera.rotation_euler = (1.109, 0.01082, 0.8149)
ob_camera.lock_rotations_4d = False
ob_camera.empty_display_type = 'ARROWS'
ob_camera.color = (0.0, 0.0, 0.0, 0.0)
ob_camera.display_type = 'WIRE'
ob_camera.lineart.crease_threshold = 0.0

# ---- collection membership
col_collection_1.objects.link(ob_lamp)
col_collection_1.objects.link(ob_inst3d28_refrep_218)
col_collection_1.objects.link(ob_camera)

# ---- scene / render settings (as saved in the file)
scene.camera = ob_camera
scene.frame_start = 1; scene.frame_end = 250; scene.frame_set(1)
scene.render.engine = 'BLENDER_EEVEE_NEXT'
scene.render.image_settings.file_format = 'JPEG'
scene.render.image_settings.color_mode = 'RGB'
scene.render.image_settings.compression = 90
scene.render.resolution_x = 800
scene.render.resolution_y = 600
scene.render.pixel_aspect_x = 100.0
scene.render.pixel_aspect_y = 100.0
scene.render.fps = 25
scene.render.dither_intensity = 0.0
scene.render.use_compositing = False
scene.render.use_sequencer = False
scene.render.bake_margin = 2
scene.render.bake_bias = 0.0
scene.render.use_stamp_time = False
scene.render.use_stamp_date = False
scene.render.use_stamp_frame = False
scene.render.use_stamp_camera = False
scene.render.use_stamp_scene = False
scene.render.use_stamp_filename = False
scene.render.use_stamp_render_time = False
scene.render.stamp_font_size = 0
scene.cycles.use_denoising = False
scene.cycles.samples = 10
scene.cycles.sampling_pattern = 'TABULATED_SOBOL'
scene.cycles.light_sampling_threshold = 0.0
scene.cycles.use_adaptive_sampling = False
scene.cycles.use_light_tree = False
scene.cycles.blur_glossy = 0.0
scene.cycles.volume_bounces = 1
scene.cycles.pixel_filter_type = 'GAUSSIAN'
scene.cycles.sample_clamp_indirect = 0.0
scene.view_settings.view_transform = 'Raw'
bpy.context.view_layer.update()
